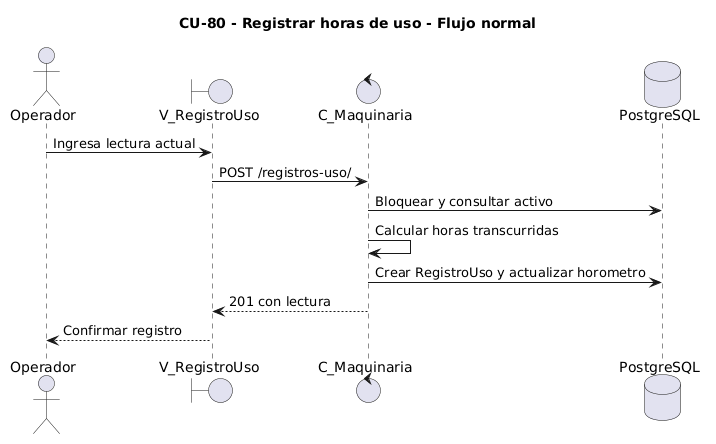

The diagram above was rendered by PlantUML. Its source (embedded in the PNG):
@startuml
title CU-80 - Registrar horas de uso - Flujo normal
actor Operador
boundary V_RegistroUso as Vista
control C_Maquinaria as Controlador
database PostgreSQL as DB
Operador -> Vista: Ingresa lectura actual
Vista -> Controlador: POST /registros-uso/
Controlador -> DB: Bloquear y consultar activo
Controlador -> Controlador: Calcular horas transcurridas
Controlador -> DB: Crear RegistroUso y actualizar horometro
Controlador --> Vista: 201 con lectura
Vista --> Operador: Confirmar registro
@enduml